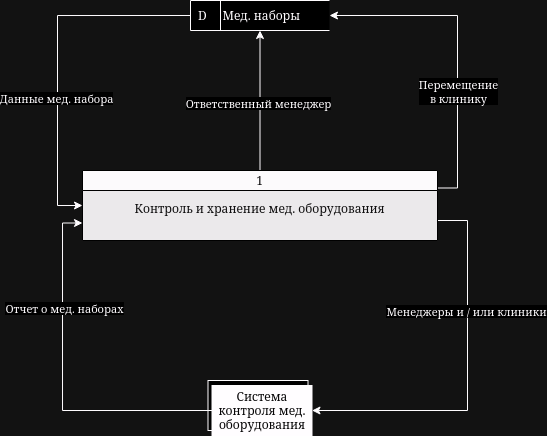

The diagram above was exported from draw.io. Its source (the exported page's mxGraphModel, read from the mxfile embedded in the PNG):
<mxGraphModel dx="794" dy="426" grid="1" gridSize="10" guides="1" tooltips="1" connect="1" arrows="1" fold="1" page="1" pageScale="1" pageWidth="850" pageHeight="1100" math="0" shadow="0">
  <root>
    <mxCell id="0" />
    <mxCell id="1" parent="0" />
    <mxCell id="MEN7w-pZfLL2DkIXyNT3-12" value="Менеджер" style="html=1;dashed=0;whiteSpace=wrap;" vertex="1" parent="1">
      <mxGeometry x="390.5" y="450" width="100" height="50" as="geometry" />
    </mxCell>
    <mxCell id="MEN7w-pZfLL2DkIXyNT3-37" style="edgeStyle=orthogonalEdgeStyle;rounded=0;orthogonalLoop=1;jettySize=auto;html=1;exitX=0;exitY=0.5;exitDx=0;exitDy=0;entryX=0;entryY=0.75;entryDx=0;entryDy=0;" edge="1" parent="1" source="MEN7w-pZfLL2DkIXyNT3-13" target="MEN7w-pZfLL2DkIXyNT3-14">
      <mxGeometry relative="1" as="geometry" />
    </mxCell>
    <mxCell id="MEN7w-pZfLL2DkIXyNT3-38" value="Отчет о мед. наборах" style="edgeLabel;html=1;align=center;verticalAlign=middle;resizable=0;points=[];" vertex="1" connectable="0" parent="MEN7w-pZfLL2DkIXyNT3-37">
      <mxGeometry x="0.4123" y="-2" relative="1" as="geometry">
        <mxPoint as="offset" />
      </mxGeometry>
    </mxCell>
    <mxCell id="MEN7w-pZfLL2DkIXyNT3-13" value="&lt;font color=&quot;#f5f5f5&quot;&gt;Система контроля мед. оборудования&lt;br&gt;&lt;/font&gt;" style="html=1;dashed=0;whiteSpace=wrap;fillColor=#000000;" vertex="1" parent="1">
      <mxGeometry x="394.5" y="455" width="100" height="50" as="geometry" />
    </mxCell>
    <mxCell id="MEN7w-pZfLL2DkIXyNT3-27" style="edgeStyle=orthogonalEdgeStyle;rounded=0;orthogonalLoop=1;jettySize=auto;html=1;exitX=1;exitY=0.75;exitDx=0;exitDy=0;entryX=1;entryY=0.5;entryDx=0;entryDy=0;" edge="1" parent="1" source="MEN7w-pZfLL2DkIXyNT3-14" target="MEN7w-pZfLL2DkIXyNT3-13">
      <mxGeometry relative="1" as="geometry">
        <Array as="points">
          <mxPoint x="620" y="290" />
          <mxPoint x="650" y="290" />
          <mxPoint x="650" y="480" />
        </Array>
      </mxGeometry>
    </mxCell>
    <mxCell id="MEN7w-pZfLL2DkIXyNT3-36" value="Менеджеры и / или клиники" style="edgeLabel;html=1;align=center;verticalAlign=middle;resizable=0;points=[];" vertex="1" connectable="0" parent="MEN7w-pZfLL2DkIXyNT3-27">
      <mxGeometry x="-0.0817" y="-1" relative="1" as="geometry">
        <mxPoint y="-51" as="offset" />
      </mxGeometry>
    </mxCell>
    <mxCell id="MEN7w-pZfLL2DkIXyNT3-41" style="edgeStyle=orthogonalEdgeStyle;rounded=0;orthogonalLoop=1;jettySize=auto;html=1;exitX=1;exitY=0.25;exitDx=0;exitDy=0;entryX=1;entryY=0.5;entryDx=0;entryDy=0;" edge="1" parent="1" source="MEN7w-pZfLL2DkIXyNT3-14" target="MEN7w-pZfLL2DkIXyNT3-40">
      <mxGeometry relative="1" as="geometry" />
    </mxCell>
    <mxCell id="MEN7w-pZfLL2DkIXyNT3-42" value="Перемещение&lt;br&gt; в клинику" style="edgeLabel;html=1;align=center;verticalAlign=middle;resizable=0;points=[];" vertex="1" connectable="0" parent="MEN7w-pZfLL2DkIXyNT3-41">
      <mxGeometry x="-0.2704" y="-1" relative="1" as="geometry">
        <mxPoint as="offset" />
      </mxGeometry>
    </mxCell>
    <mxCell id="MEN7w-pZfLL2DkIXyNT3-45" style="edgeStyle=orthogonalEdgeStyle;rounded=0;orthogonalLoop=1;jettySize=auto;html=1;exitX=0.5;exitY=0;exitDx=0;exitDy=0;entryX=0.5;entryY=1;entryDx=0;entryDy=0;" edge="1" parent="1" source="MEN7w-pZfLL2DkIXyNT3-14" target="MEN7w-pZfLL2DkIXyNT3-40">
      <mxGeometry relative="1" as="geometry" />
    </mxCell>
    <mxCell id="MEN7w-pZfLL2DkIXyNT3-46" value="Ответственный менеджер" style="edgeLabel;html=1;align=center;verticalAlign=middle;resizable=0;points=[];" vertex="1" connectable="0" parent="MEN7w-pZfLL2DkIXyNT3-45">
      <mxGeometry x="-0.0409" y="2" relative="1" as="geometry">
        <mxPoint as="offset" />
      </mxGeometry>
    </mxCell>
    <mxCell id="MEN7w-pZfLL2DkIXyNT3-14" value="&#10;&#10;1&#10;&#10;Контроль и хранение мед. оборудования" style="swimlane;fontStyle=0;childLayout=stackLayout;horizontal=1;startSize=20;fillColor=#030303;horizontalStack=0;resizeParent=1;resizeParentMax=0;resizeLast=0;collapsible=0;marginBottom=0;swimlaneFillColor=#141414;fontColor=#EDEDED;strokeColor=#FFFFFF;" vertex="1" parent="1">
      <mxGeometry x="265" y="240" width="355" height="70" as="geometry" />
    </mxCell>
    <mxCell id="MEN7w-pZfLL2DkIXyNT3-43" style="edgeStyle=orthogonalEdgeStyle;rounded=0;orthogonalLoop=1;jettySize=auto;html=1;exitX=0;exitY=0.5;exitDx=0;exitDy=0;entryX=0;entryY=0.5;entryDx=0;entryDy=0;" edge="1" parent="1" source="MEN7w-pZfLL2DkIXyNT3-40" target="MEN7w-pZfLL2DkIXyNT3-14">
      <mxGeometry relative="1" as="geometry">
        <Array as="points">
          <mxPoint x="240" y="85" />
          <mxPoint x="240" y="275" />
        </Array>
      </mxGeometry>
    </mxCell>
    <mxCell id="MEN7w-pZfLL2DkIXyNT3-44" value="Данные мед. набора" style="edgeLabel;html=1;align=center;verticalAlign=middle;resizable=0;points=[];" vertex="1" connectable="0" parent="MEN7w-pZfLL2DkIXyNT3-43">
      <mxGeometry x="0.1114" y="-1" relative="1" as="geometry">
        <mxPoint y="23" as="offset" />
      </mxGeometry>
    </mxCell>
    <mxCell id="MEN7w-pZfLL2DkIXyNT3-40" value="&amp;nbsp;D&amp;nbsp;&amp;nbsp;&amp;nbsp;&amp;nbsp; Мед. наборы" style="html=1;dashed=0;whiteSpace=wrap;shape=mxgraph.dfd.dataStoreID;align=left;spacingLeft=3;points=[[0,0],[0.5,0],[1,0],[0,0.5],[1,0.5],[0,1],[0.5,1],[1,1]];" vertex="1" parent="1">
      <mxGeometry x="373" y="70" width="139" height="30" as="geometry" />
    </mxCell>
  </root>
</mxGraphModel>